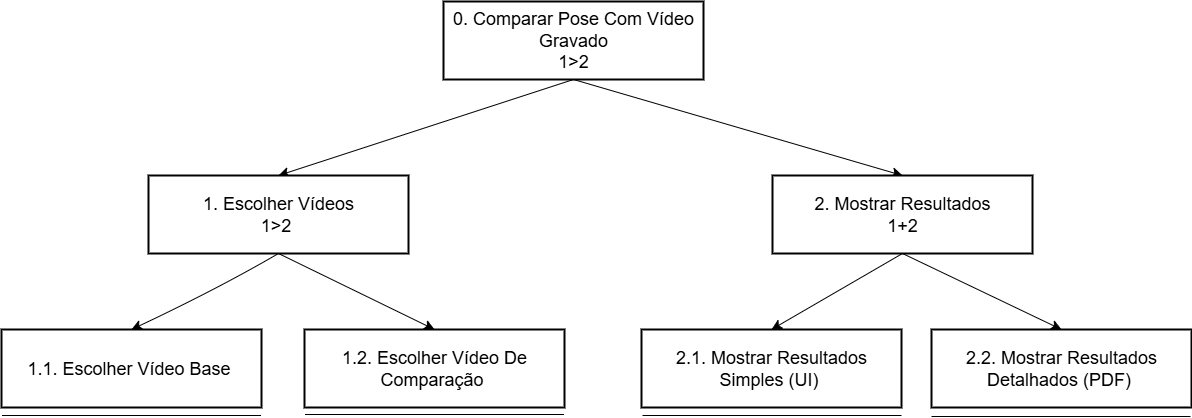

The diagram above was exported from draw.io. Its source (the exported page's mxGraphModel, read from the mxfile embedded in the PNG):
<mxGraphModel dx="2956" dy="1185" grid="0" gridSize="10" guides="1" tooltips="1" connect="1" arrows="1" fold="1" page="0" pageScale="1" pageWidth="827" pageHeight="1169" math="0" shadow="0">
  <root>
    <mxCell id="0" />
    <mxCell id="1" parent="0" />
    <mxCell id="qsnHaNQ02W6kuQBdbHIu-49" style="edgeStyle=none;curved=1;rounded=0;orthogonalLoop=1;jettySize=auto;html=1;exitX=0.5;exitY=1;exitDx=0;exitDy=0;entryX=0.5;entryY=0;entryDx=0;entryDy=0;fontSize=12;startSize=8;endSize=8;" parent="1" source="8" target="qsnHaNQ02W6kuQBdbHIu-48" edge="1">
      <mxGeometry relative="1" as="geometry" />
    </mxCell>
    <mxCell id="qsnHaNQ02W6kuQBdbHIu-50" style="edgeStyle=none;curved=1;rounded=0;orthogonalLoop=1;jettySize=auto;html=1;exitX=0.5;exitY=1;exitDx=0;exitDy=0;entryX=0.5;entryY=0;entryDx=0;entryDy=0;fontSize=12;startSize=8;endSize=8;" parent="1" source="8" target="qsnHaNQ02W6kuQBdbHIu-45" edge="1">
      <mxGeometry relative="1" as="geometry" />
    </mxCell>
    <mxCell id="8" value="0. Comparar Pose Com Vídeo Gravado&#10;1&gt;2" style="whiteSpace=wrap;strokeWidth=2;fontSize=18;" parent="1" vertex="1">
      <mxGeometry x="-53" y="-148" width="260" height="78" as="geometry" />
    </mxCell>
    <mxCell id="qsnHaNQ02W6kuQBdbHIu-43" value="1.1. Escolher Vídeo Base " style="whiteSpace=wrap;strokeWidth=2;fontSize=18;" parent="1" vertex="1">
      <mxGeometry x="-495" y="180" width="260" height="78" as="geometry" />
    </mxCell>
    <mxCell id="qsnHaNQ02W6kuQBdbHIu-44" value="1.2. Escolher Vídeo De Comparação " style="whiteSpace=wrap;strokeWidth=2;fontSize=18;" parent="1" vertex="1">
      <mxGeometry x="-192" y="180" width="260" height="78" as="geometry" />
    </mxCell>
    <mxCell id="qsnHaNQ02W6kuQBdbHIu-46" style="edgeStyle=none;curved=1;rounded=0;orthogonalLoop=1;jettySize=auto;html=1;exitX=0.5;exitY=1;exitDx=0;exitDy=0;entryX=0.5;entryY=0;entryDx=0;entryDy=0;fontSize=12;startSize=8;endSize=8;" parent="1" source="qsnHaNQ02W6kuQBdbHIu-45" target="qsnHaNQ02W6kuQBdbHIu-43" edge="1">
      <mxGeometry relative="1" as="geometry">
        <Array as="points">
          <mxPoint x="-280" y="140" />
        </Array>
      </mxGeometry>
    </mxCell>
    <mxCell id="qsnHaNQ02W6kuQBdbHIu-47" style="edgeStyle=none;curved=1;rounded=0;orthogonalLoop=1;jettySize=auto;html=1;exitX=0.5;exitY=1;exitDx=0;exitDy=0;entryX=0.5;entryY=0;entryDx=0;entryDy=0;fontSize=12;startSize=8;endSize=8;" parent="1" source="qsnHaNQ02W6kuQBdbHIu-45" target="qsnHaNQ02W6kuQBdbHIu-44" edge="1">
      <mxGeometry relative="1" as="geometry" />
    </mxCell>
    <mxCell id="qsnHaNQ02W6kuQBdbHIu-45" value="1. Escolher Vídeos&#10;1&gt;2 " style="whiteSpace=wrap;strokeWidth=2;fontSize=18;" parent="1" vertex="1">
      <mxGeometry x="-348" y="26" width="260" height="78" as="geometry" />
    </mxCell>
    <mxCell id="qsnHaNQ02W6kuQBdbHIu-56" style="edgeStyle=none;curved=1;rounded=0;orthogonalLoop=1;jettySize=auto;html=1;exitX=0.5;exitY=1;exitDx=0;exitDy=0;entryX=0.5;entryY=0;entryDx=0;entryDy=0;fontSize=12;startSize=8;endSize=8;" parent="1" source="qsnHaNQ02W6kuQBdbHIu-48" target="qsnHaNQ02W6kuQBdbHIu-54" edge="1">
      <mxGeometry relative="1" as="geometry" />
    </mxCell>
    <mxCell id="qsnHaNQ02W6kuQBdbHIu-57" style="edgeStyle=none;curved=1;rounded=0;orthogonalLoop=1;jettySize=auto;html=1;exitX=0.5;exitY=1;exitDx=0;exitDy=0;entryX=0.5;entryY=0;entryDx=0;entryDy=0;fontSize=12;startSize=8;endSize=8;" parent="1" source="qsnHaNQ02W6kuQBdbHIu-48" target="qsnHaNQ02W6kuQBdbHIu-55" edge="1">
      <mxGeometry relative="1" as="geometry" />
    </mxCell>
    <mxCell id="qsnHaNQ02W6kuQBdbHIu-48" value="2. Mostrar Resultados&#10;1+2" style="whiteSpace=wrap;strokeWidth=2;fontSize=18;" parent="1" vertex="1">
      <mxGeometry x="276" y="26" width="260" height="78" as="geometry" />
    </mxCell>
    <mxCell id="qsnHaNQ02W6kuQBdbHIu-51" value="" style="endArrow=none;html=1;rounded=0;fontSize=12;startSize=8;endSize=8;curved=1;" parent="1" edge="1">
      <mxGeometry width="50" height="50" relative="1" as="geometry">
        <mxPoint x="-494.5" y="266" as="sourcePoint" />
        <mxPoint x="-235.5" y="266" as="targetPoint" />
      </mxGeometry>
    </mxCell>
    <mxCell id="qsnHaNQ02W6kuQBdbHIu-52" value="" style="endArrow=none;html=1;rounded=0;fontSize=12;startSize=8;endSize=8;curved=1;" parent="1" edge="1">
      <mxGeometry width="50" height="50" relative="1" as="geometry">
        <mxPoint x="-191.5" y="265" as="sourcePoint" />
        <mxPoint x="67.5" y="265" as="targetPoint" />
      </mxGeometry>
    </mxCell>
    <mxCell id="qsnHaNQ02W6kuQBdbHIu-54" value="2.1. Mostrar Resultados Simples (UI) " style="whiteSpace=wrap;strokeWidth=2;fontSize=18;" parent="1" vertex="1">
      <mxGeometry x="145" y="180" width="260" height="78" as="geometry" />
    </mxCell>
    <mxCell id="qsnHaNQ02W6kuQBdbHIu-55" value="2.2. Mostrar Resultados Detalhados (PDF) " style="whiteSpace=wrap;strokeWidth=2;fontSize=18;" parent="1" vertex="1">
      <mxGeometry x="435" y="180" width="260" height="78" as="geometry" />
    </mxCell>
    <mxCell id="qsnHaNQ02W6kuQBdbHIu-58" value="" style="endArrow=none;html=1;rounded=0;fontSize=12;startSize=8;endSize=8;curved=1;" parent="1" edge="1">
      <mxGeometry width="50" height="50" relative="1" as="geometry">
        <mxPoint x="146" y="266" as="sourcePoint" />
        <mxPoint x="405" y="266" as="targetPoint" />
      </mxGeometry>
    </mxCell>
    <mxCell id="qsnHaNQ02W6kuQBdbHIu-59" value="" style="endArrow=none;html=1;rounded=0;fontSize=12;startSize=8;endSize=8;curved=1;" parent="1" edge="1">
      <mxGeometry width="50" height="50" relative="1" as="geometry">
        <mxPoint x="435" y="267" as="sourcePoint" />
        <mxPoint x="694" y="267" as="targetPoint" />
      </mxGeometry>
    </mxCell>
  </root>
</mxGraphModel>